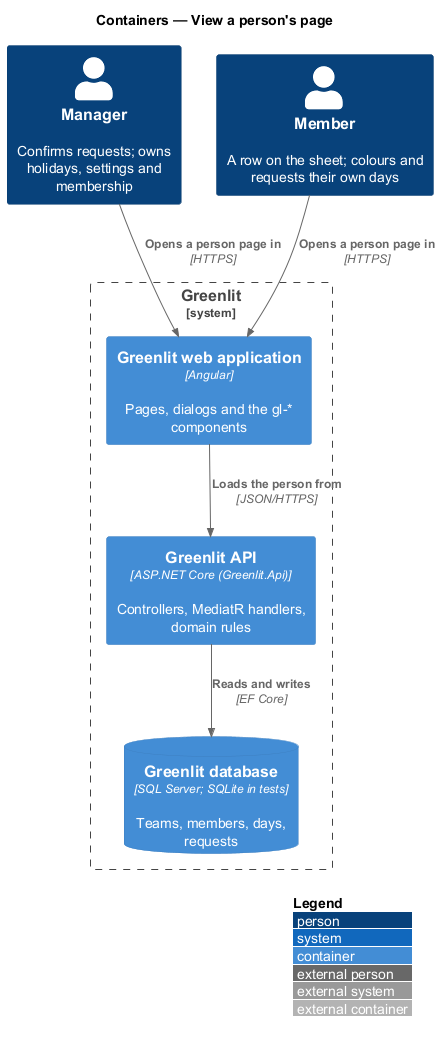

The diagram above was rendered by PlantUML. Its source (embedded in the PNG):
@startuml
!include <C4/C4_Container>
LAYOUT_WITH_LEGEND()
title Containers — View a person's page

Person(manager, "Manager", "Confirms requests; owns holidays, settings and membership")
Person(member, "Member", "A row on the sheet; colours and requests their own days")
System_Boundary(greenlit, "Greenlit") {
  Container(spa, "Greenlit web application", "Angular", "Pages, dialogs and the gl-* components")
  Container(api, "Greenlit API", "ASP.NET Core (Greenlit.Api)", "Controllers, MediatR handlers, domain rules")
  ContainerDb(db, "Greenlit database", "SQL Server; SQLite in tests", "Teams, members, days, requests")
}

Rel(manager, spa, "Opens a person page in", "HTTPS")
Rel(member, spa, "Opens a person page in", "HTTPS")
Rel(spa, api, "Loads the person from", "JSON/HTTPS")
Rel(api, db, "Reads and writes", "EF Core")
@enduml